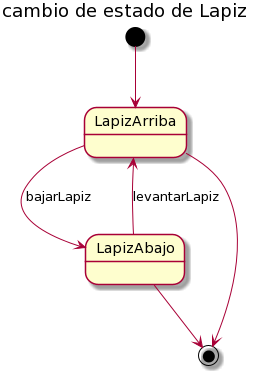

The diagram above was rendered by PlantUML. Its source (embedded in the PNG):
@startuml
Title cambio de estado de Lapiz
[*] --> LapizArriba
LapizArriba --> LapizAbajo: bajarLapiz
LapizAbajo --> LapizArriba: levantarLapiz
LapizAbajo --> [*]
LapizArriba --> [*]
@enduml